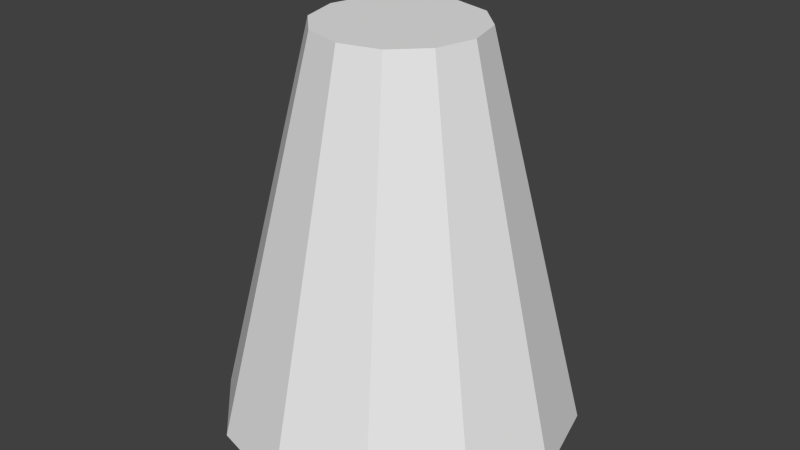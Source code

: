 # Source: mapAvatar1.blend  (saved by Blender 2.69.0; exported with 4.5.12 LTS)
import bpy
from mathutils import Matrix  # noqa: F401  (used for matrix-valued properties, if any)

bpy.ops.wm.read_factory_settings(use_empty=True)
scene = bpy.context.scene
scene.name = 'Scene'

# ---- collections
col_collection_1 = bpy.data.collections.new('Collection 1'); scene.collection.children.link(col_collection_1)

# ---- world
world_world = bpy.data.worlds.new('World'); scene.world = world_world
world_world.color = (0.05088, 0.05088, 0.05088)
world_world.use_sun_shadow = False
world_world.sun_shadow_jitter_overblur = 0.0
world_world.cycles.sampling_method = 'MANUAL'
world_world.cycles.sample_map_resolution = 256

# ---- meshes
me_cylinder = bpy.data.meshes.new('Cylinder')
me_cylinder.from_pydata([(0.0, 1.0, -1.103), (-5.415e-09, 0.4549, 1.103), (0.5, 0.866, -1.103), (0.2275, 0.394, 1.103), (0.866, 0.5, -1.103), (0.394, 0.2275, 1.103), (1.0, -4.371e-08, -1.103), (0.4549, -9.569e-08, 1.103), (0.866, -0.5, -1.103), (0.394, -0.2275, 1.103), (0.5, -0.866, -1.103), (0.2275, -0.394, 1.103), (1.51e-07, -1.0, -1.103), (6.327e-08, -0.4549, 1.103), (-0.5, -0.866, -1.103), (-0.2275, -0.394, 1.103), (-0.866, -0.5, -1.103), (-0.394, -0.2275, 1.103), (-1.0, -4.649e-07, -1.103), (-0.4549, -2.873e-07, 1.103), (-0.866, 0.5, -1.103), (-0.394, 0.2275, 1.103), (-0.5, 0.866, -1.103), (-0.2275, 0.394, 1.103)], [], [(0, 1, 3, 2), (2, 3, 5, 4), (4, 5, 7, 6), (6, 7, 9, 8), (8, 9, 11, 10), (10, 11, 13, 12), (12, 13, 15, 14), (14, 15, 17, 16), (16, 17, 19, 18), (18, 19, 21, 20), (3, 1, 23, 21, 19, 17, 15, 13, 11, 9, 7, 5), (22, 23, 1, 0), (20, 21, 23, 22), (0, 2, 4, 6, 8, 10, 12, 14, 16, 18, 20, 22)])
me_cylinder.use_remesh_preserve_volume = False
me_cylinder.use_remesh_preserve_attributes = False
me_cylinder.use_mirror_vertex_groups = False
me_cylinder.update()

# ---- objects
ob_cylinder = bpy.data.objects.new('Cylinder', me_cylinder)

# ---- transforms, parenting, visibility, modifiers, constraints
ob_cylinder.location = (0.0, 0.0, 0.0)
ob_cylinder.lineart.crease_threshold = 0.0

# ---- collection membership
col_collection_1.objects.link(ob_cylinder)

# ---- scene / render settings (as saved in the file)
scene.frame_start = 1; scene.frame_end = 250; scene.frame_set(1)
scene.render.engine = 'BLENDER_EEVEE_NEXT'
scene.render.image_settings.compression = 90
scene.render.resolution_percentage = 50
scene.render.dither_intensity = 0.0
scene.cycles.use_denoising = False
scene.cycles.samples = 10
scene.cycles.sampling_pattern = 'TABULATED_SOBOL'
scene.cycles.light_sampling_threshold = 0.0
scene.cycles.use_adaptive_sampling = False
scene.cycles.use_light_tree = False
scene.cycles.blur_glossy = 0.0
scene.cycles.volume_bounces = 1
scene.cycles.pixel_filter_type = 'GAUSSIAN'
scene.cycles.sample_clamp_indirect = 0.0
scene.view_settings.view_transform = 'Standard'
bpy.context.view_layer.update()

# ---- added for rendering (the .blend has no active camera and no usable light): camera, sun
cam_auto = bpy.data.cameras.new('AutoCamera')
cam_auto.lens = 50.0
cam_auto.sensor_width = 36.0
cam_auto.clip_end = 1000.0
ob_auto_camera = bpy.data.objects.new('AutoCamera', cam_auto)
scene.collection.objects.link(ob_auto_camera)
ob_auto_camera.location = (3.31854, -3.98225, 2.65483)
ob_auto_camera.rotation_euler = (1.09748, -7.21219e-08, 0.694738)
scene.camera = ob_auto_camera
light_auto_sun = bpy.data.lights.new('AutoSun', 'SUN')
light_auto_sun.energy = 3.0
light_auto_sun.angle = 0.0523599
ob_auto_sun = bpy.data.objects.new('AutoSun', light_auto_sun)
scene.collection.objects.link(ob_auto_sun)
ob_auto_sun.rotation_euler = (0.872665, 0.174533, 0.523599)
bpy.context.view_layer.update()
